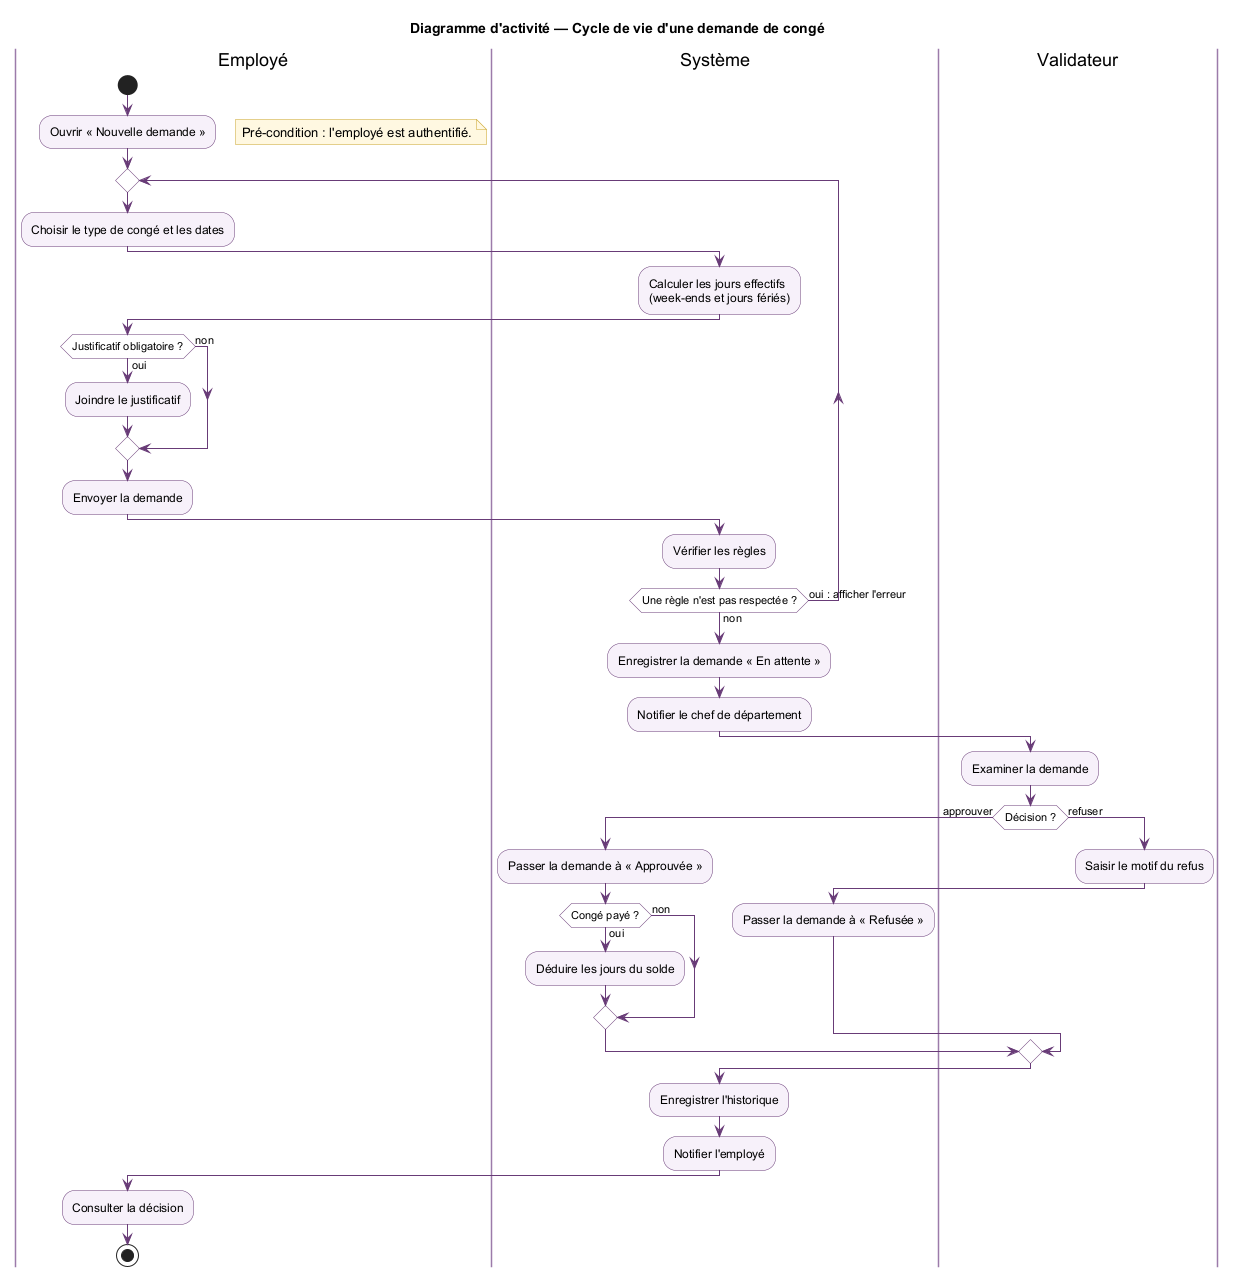

The diagram above was rendered by PlantUML. Its source (embedded in the PNG):
@startuml
skinparam shadowing false
skinparam defaultFontName Arial
skinparam ArrowColor #683B77
skinparam activity {
  BackgroundColor #F7F1FA
  BorderColor #683B77
  DiamondBackgroundColor #FFFFFF
  DiamondBorderColor #683B77
}
skinparam swimlaneBorderColor #9C7BAA
skinparam note {
  BackgroundColor #FFF8E1
  BorderColor #C9A227
}

title Diagramme d'activité — Cycle de vie d'une demande de congé

|Employé|
start
:Ouvrir « Nouvelle demande »;
floating note right: Pré-condition : l'employé est authentifié.
repeat
  :Choisir le type de congé et les dates;
  |Système|
  :Calculer les jours effectifs
  (week-ends et jours fériés);
  |Employé|
  if (Justificatif obligatoire ?) then (oui)
    :Joindre le justificatif;
  else (non)
  endif
  :Envoyer la demande;
  |Système|
  :Vérifier les règles;
repeat while (Une règle n'est pas respectée ?) is (oui : afficher l'erreur) not (non)
:Enregistrer la demande « En attente »;
:Notifier le chef de département;
|Validateur|
:Examiner la demande;
if (Décision ?) then (approuver)
  |Système|
  :Passer la demande à « Approuvée »;
  if (Congé payé ?) then (oui)
    :Déduire les jours du solde;
  else (non)
  endif
else (refuser)
  |Validateur|
  :Saisir le motif du refus;
  |Système|
  :Passer la demande à « Refusée »;
endif
:Enregistrer l'historique;
:Notifier l'employé;
|Employé|
:Consulter la décision;
stop

@enduml